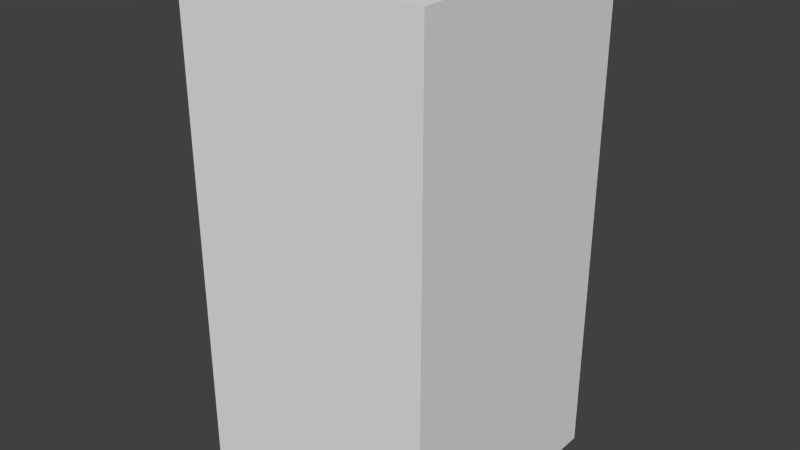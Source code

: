# Source: yellowDropFour.blend  (saved by Blender 2.68.0; exported with 4.5.12 LTS)
import bpy
from mathutils import Matrix  # noqa: F401  (used for matrix-valued properties, if any)

bpy.ops.wm.read_factory_settings(use_empty=True)
scene = bpy.context.scene
scene.name = 'Scene'

# ---- collections
col_collection_1 = bpy.data.collections.new('Collection 1'); scene.collection.children.link(col_collection_1)

# ---- world
world_world = bpy.data.worlds.new('World'); scene.world = world_world
world_world.color = (0.05088, 0.05088, 0.05088)
world_world.use_sun_shadow = False
world_world.sun_shadow_jitter_overblur = 0.0
world_world.cycles.sampling_method = 'MANUAL'
world_world.cycles.sample_map_resolution = 256

# ---- meshes
me_yellowdropfour = bpy.data.meshes.new('yellowDropFour')
me_yellowdropfour.from_pydata([(-0.5, -0.5, -1.0), (-0.5, 0.5, -1.0), (0.5, 0.5, -1.0), (0.5, -0.5, -1.0), (-0.5, -0.5, 1.0), (-0.5, 0.5, 1.0), (0.5, 0.5, 1.0), (0.5, -0.5, 1.0)], [], [(4, 5, 1, 0), (5, 6, 2, 1), (6, 7, 3, 2), (7, 4, 0, 3), (0, 1, 2, 3), (7, 6, 5, 4)])
me_yellowdropfour.use_remesh_preserve_volume = False
me_yellowdropfour.use_remesh_preserve_attributes = False
me_yellowdropfour.use_mirror_vertex_groups = False
me_yellowdropfour.update()

# ---- objects
ob_yellowdropfour = bpy.data.objects.new('yellowDropFour', me_yellowdropfour)

# ---- transforms, parenting, visibility, modifiers, constraints
ob_yellowdropfour.location = (0.0, 0.0, 0.0)
ob_yellowdropfour.lineart.crease_threshold = 0.0

# ---- collection membership
col_collection_1.objects.link(ob_yellowdropfour)

# ---- scene / render settings (as saved in the file)
scene.frame_start = 1; scene.frame_end = 250; scene.frame_set(1)
scene.render.engine = 'BLENDER_EEVEE_NEXT'
scene.render.image_settings.color_mode = 'RGB'
scene.render.image_settings.compression = 90
scene.render.resolution_percentage = 50
scene.render.dither_intensity = 0.0
scene.cycles.use_denoising = False
scene.cycles.samples = 10
scene.cycles.sampling_pattern = 'TABULATED_SOBOL'
scene.cycles.light_sampling_threshold = 0.0
scene.cycles.use_adaptive_sampling = False
scene.cycles.use_light_tree = False
scene.cycles.blur_glossy = 0.0
scene.cycles.volume_bounces = 1
scene.cycles.pixel_filter_type = 'GAUSSIAN'
scene.cycles.sample_clamp_indirect = 0.0
scene.view_settings.view_transform = 'Standard'
bpy.context.view_layer.update()

# ---- added for rendering (the .blend has no active camera and no usable light): camera, sun
cam_auto = bpy.data.cameras.new('AutoCamera')
cam_auto.lens = 50.0
cam_auto.sensor_width = 36.0
cam_auto.clip_end = 1000.0
ob_auto_camera = bpy.data.objects.new('AutoCamera', cam_auto)
scene.collection.objects.link(ob_auto_camera)
ob_auto_camera.location = (2.26633, -2.71959, 1.81306)
ob_auto_camera.rotation_euler = (1.09748, -7.21219e-08, 0.694738)
scene.camera = ob_auto_camera
light_auto_sun = bpy.data.lights.new('AutoSun', 'SUN')
light_auto_sun.energy = 3.0
light_auto_sun.angle = 0.0523599
ob_auto_sun = bpy.data.objects.new('AutoSun', light_auto_sun)
scene.collection.objects.link(ob_auto_sun)
ob_auto_sun.rotation_euler = (0.872665, 0.174533, 0.523599)
bpy.context.view_layer.update()
